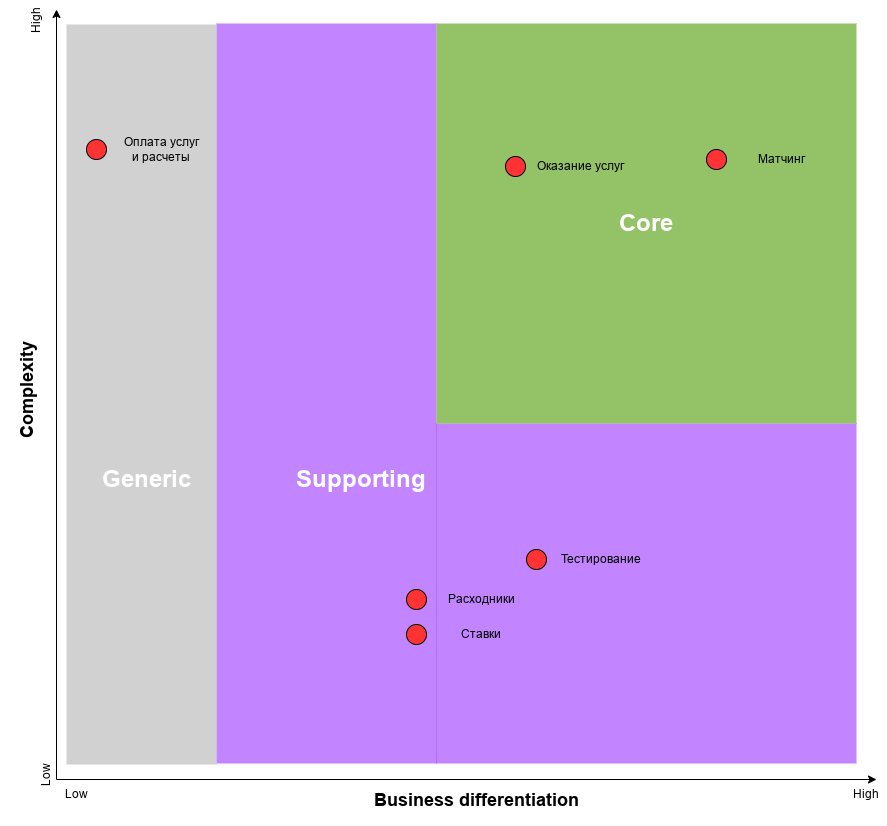

The diagram above was exported from draw.io. Its source (the exported page's mxGraphModel, read from the mxfile embedded in the PNG):
<mxGraphModel dx="1572" dy="891" grid="1" gridSize="10" guides="1" tooltips="1" connect="1" arrows="1" fold="1" page="1" pageScale="1" pageWidth="850" pageHeight="1100" math="0" shadow="0">
  <root>
    <mxCell id="7POqw8fOx_1jlbIEAkON-0" />
    <mxCell id="7POqw8fOx_1jlbIEAkON-1" style="locked=1;" parent="7POqw8fOx_1jlbIEAkON-0" />
    <mxCell id="uENPYtC2MfaOTDSbOvwd-11" value="" style="group" parent="7POqw8fOx_1jlbIEAkON-1" vertex="1" connectable="0">
      <mxGeometry x="79.5" y="30" width="870.5" height="800" as="geometry" />
    </mxCell>
    <mxCell id="uENPYtC2MfaOTDSbOvwd-5" value="" style="rounded=0;whiteSpace=wrap;html=1;fillColor=#9933FF;strokeColor=none;connectable=0;fillOpacity=60;" parent="uENPYtC2MfaOTDSbOvwd-11" vertex="1">
      <mxGeometry x="200.5" y="14" width="220" height="740" as="geometry" />
    </mxCell>
    <mxCell id="uENPYtC2MfaOTDSbOvwd-7" value="" style="rounded=0;whiteSpace=wrap;html=1;fillColor=#9933FF;strokeColor=none;connectable=0;fillOpacity=60;" parent="uENPYtC2MfaOTDSbOvwd-11" vertex="1">
      <mxGeometry x="420" y="414" width="420.5" height="340" as="geometry" />
    </mxCell>
    <mxCell id="uENPYtC2MfaOTDSbOvwd-0" value="" style="endArrow=classic;html=1;" parent="uENPYtC2MfaOTDSbOvwd-11" edge="1">
      <mxGeometry width="50" height="50" relative="1" as="geometry">
        <mxPoint x="40.5" y="770" as="sourcePoint" />
        <mxPoint x="40.5" as="targetPoint" />
      </mxGeometry>
    </mxCell>
    <mxCell id="uENPYtC2MfaOTDSbOvwd-1" value="&lt;h2&gt;Complexity&lt;/h2&gt;" style="text;html=1;strokeColor=none;fillColor=none;align=center;verticalAlign=middle;whiteSpace=wrap;rounded=0;rotation=-90;" parent="uENPYtC2MfaOTDSbOvwd-11" vertex="1">
      <mxGeometry x="-9.5" y="370" width="39" height="20" as="geometry" />
    </mxCell>
    <mxCell id="uENPYtC2MfaOTDSbOvwd-2" value="" style="endArrow=classic;html=1;" parent="uENPYtC2MfaOTDSbOvwd-11" edge="1">
      <mxGeometry width="50" height="50" relative="1" as="geometry">
        <mxPoint x="40.5" y="770" as="sourcePoint" />
        <mxPoint x="860.5" y="770" as="targetPoint" />
      </mxGeometry>
    </mxCell>
    <mxCell id="uENPYtC2MfaOTDSbOvwd-4" value="&lt;h2&gt;Business differentiation&lt;/h2&gt;" style="text;html=1;strokeColor=none;fillColor=none;align=center;verticalAlign=middle;whiteSpace=wrap;rounded=0;" parent="uENPYtC2MfaOTDSbOvwd-11" vertex="1">
      <mxGeometry x="330.5" y="780" width="260" height="20" as="geometry" />
    </mxCell>
    <mxCell id="uENPYtC2MfaOTDSbOvwd-6" value="&lt;h1&gt;&lt;font color=&quot;#ffffff&quot;&gt;Core&lt;/font&gt;&lt;/h1&gt;" style="rounded=0;whiteSpace=wrap;html=1;fillColor=#4D9900;strokeColor=none;connectable=0;fillOpacity=60" parent="uENPYtC2MfaOTDSbOvwd-11" vertex="1">
      <mxGeometry x="420.5" y="14" width="420" height="400" as="geometry" />
    </mxCell>
    <mxCell id="uENPYtC2MfaOTDSbOvwd-8" value="" style="rounded=0;whiteSpace=wrap;html=1;fillColor=#B3B3B3;strokeColor=none;connectable=0;fillOpacity=60;" parent="uENPYtC2MfaOTDSbOvwd-11" vertex="1">
      <mxGeometry x="50.5" y="15" width="150" height="740" as="geometry" />
    </mxCell>
    <mxCell id="uENPYtC2MfaOTDSbOvwd-9" value="&lt;h1&gt;&lt;font color=&quot;#ffffff&quot;&gt;Supporting&lt;/font&gt;&lt;/h1&gt;" style="text;html=1;strokeColor=none;fillColor=none;align=center;verticalAlign=middle;whiteSpace=wrap;rounded=0;" parent="uENPYtC2MfaOTDSbOvwd-11" vertex="1">
      <mxGeometry x="325.5" y="460" width="40" height="20" as="geometry" />
    </mxCell>
    <mxCell id="uENPYtC2MfaOTDSbOvwd-10" value="&lt;h1&gt;&lt;font color=&quot;#ffffff&quot;&gt;Generic&lt;/font&gt;&lt;/h1&gt;" style="text;html=1;strokeColor=none;fillColor=none;align=center;verticalAlign=middle;whiteSpace=wrap;rounded=0;" parent="uENPYtC2MfaOTDSbOvwd-11" vertex="1">
      <mxGeometry x="110.5" y="460" width="40" height="20" as="geometry" />
    </mxCell>
    <mxCell id="rGnyAY1_3tPmR1fd7tcl-27" value="Low" style="text;html=1;strokeColor=none;fillColor=none;align=center;verticalAlign=middle;whiteSpace=wrap;rounded=0;rotation=-90;" parent="uENPYtC2MfaOTDSbOvwd-11" vertex="1">
      <mxGeometry x="10.5" y="755" width="40" height="20" as="geometry" />
    </mxCell>
    <mxCell id="rGnyAY1_3tPmR1fd7tcl-28" value="High" style="text;html=1;strokeColor=none;fillColor=none;align=center;verticalAlign=middle;whiteSpace=wrap;rounded=0;rotation=-90;" parent="uENPYtC2MfaOTDSbOvwd-11" vertex="1">
      <mxGeometry width="40" height="20" as="geometry" />
    </mxCell>
    <mxCell id="rGnyAY1_3tPmR1fd7tcl-29" value="Low" style="text;html=1;strokeColor=none;fillColor=none;align=center;verticalAlign=middle;whiteSpace=wrap;rounded=0;" parent="uENPYtC2MfaOTDSbOvwd-11" vertex="1">
      <mxGeometry x="40" y="775" width="40" height="20" as="geometry" />
    </mxCell>
    <mxCell id="rGnyAY1_3tPmR1fd7tcl-30" value="High" style="text;html=1;strokeColor=none;fillColor=none;align=center;verticalAlign=middle;whiteSpace=wrap;rounded=0;" parent="uENPYtC2MfaOTDSbOvwd-11" vertex="1">
      <mxGeometry x="830.5" y="775" width="40" height="20" as="geometry" />
    </mxCell>
    <mxCell id="uENPYtC2MfaOTDSbOvwd-12" value="Bounded contexts" style="locked=1;" parent="7POqw8fOx_1jlbIEAkON-0" />
    <mxCell id="rGnyAY1_3tPmR1fd7tcl-7" value="" style="group" parent="uENPYtC2MfaOTDSbOvwd-12" vertex="1" connectable="0">
      <mxGeometry x="770" y="170" width="130" height="20" as="geometry" />
    </mxCell>
    <mxCell id="rGnyAY1_3tPmR1fd7tcl-8" value="" style="ellipse;whiteSpace=wrap;html=1;aspect=fixed;fillColor=#FF3333;" parent="rGnyAY1_3tPmR1fd7tcl-7" vertex="1">
      <mxGeometry width="20" height="20" as="geometry" />
    </mxCell>
    <mxCell id="rGnyAY1_3tPmR1fd7tcl-9" value="Матчинг" style="text;html=1;strokeColor=none;fillColor=none;align=center;verticalAlign=middle;whiteSpace=wrap;rounded=0;" parent="rGnyAY1_3tPmR1fd7tcl-7" vertex="1">
      <mxGeometry x="20" width="110" height="20" as="geometry" />
    </mxCell>
    <mxCell id="rGnyAY1_3tPmR1fd7tcl-11" value="" style="group" parent="uENPYtC2MfaOTDSbOvwd-12" vertex="1" connectable="0">
      <mxGeometry x="150" y="160" width="130" height="20" as="geometry" />
    </mxCell>
    <mxCell id="rGnyAY1_3tPmR1fd7tcl-12" value="" style="ellipse;whiteSpace=wrap;html=1;aspect=fixed;fillColor=#FF3333;" parent="rGnyAY1_3tPmR1fd7tcl-11" vertex="1">
      <mxGeometry width="20" height="20" as="geometry" />
    </mxCell>
    <mxCell id="rGnyAY1_3tPmR1fd7tcl-13" value="Оплата услуг&lt;br style=&quot;border-color: var(--border-color);&quot;&gt;и расчеты" style="text;html=1;strokeColor=none;fillColor=none;align=center;verticalAlign=middle;whiteSpace=wrap;rounded=0;" parent="rGnyAY1_3tPmR1fd7tcl-11" vertex="1">
      <mxGeometry x="20" width="110" height="20" as="geometry" />
    </mxCell>
    <mxCell id="rGnyAY1_3tPmR1fd7tcl-22" value="" style="group" parent="uENPYtC2MfaOTDSbOvwd-12" vertex="1" connectable="0">
      <mxGeometry x="470" y="610" width="130" height="20" as="geometry" />
    </mxCell>
    <mxCell id="rGnyAY1_3tPmR1fd7tcl-23" value="" style="group" parent="rGnyAY1_3tPmR1fd7tcl-22" vertex="1" connectable="0">
      <mxGeometry width="130" height="20" as="geometry" />
    </mxCell>
    <mxCell id="rGnyAY1_3tPmR1fd7tcl-24" value="" style="ellipse;whiteSpace=wrap;html=1;aspect=fixed;fillColor=#FF3333;" parent="rGnyAY1_3tPmR1fd7tcl-23" vertex="1">
      <mxGeometry width="20" height="20" as="geometry" />
    </mxCell>
    <mxCell id="rGnyAY1_3tPmR1fd7tcl-25" value="Расходники" style="text;html=1;strokeColor=none;fillColor=none;align=center;verticalAlign=middle;whiteSpace=wrap;rounded=0;" parent="rGnyAY1_3tPmR1fd7tcl-23" vertex="1">
      <mxGeometry x="20" width="110" height="20" as="geometry" />
    </mxCell>
    <mxCell id="3ZNTXsgXTnJ1oy_lYGZp-0" value="" style="group" parent="uENPYtC2MfaOTDSbOvwd-12" vertex="1" connectable="0">
      <mxGeometry x="580" y="150" width="130" height="20" as="geometry" />
    </mxCell>
    <mxCell id="3ZNTXsgXTnJ1oy_lYGZp-1" value="" style="ellipse;whiteSpace=wrap;html=1;aspect=fixed;fillColor=#FF3333;" parent="3ZNTXsgXTnJ1oy_lYGZp-0" vertex="1">
      <mxGeometry x="-11" y="27" width="20" height="20" as="geometry" />
    </mxCell>
    <mxCell id="3ZNTXsgXTnJ1oy_lYGZp-2" value="Оказание услуг" style="text;html=1;strokeColor=none;fillColor=none;align=center;verticalAlign=middle;whiteSpace=wrap;rounded=0;" parent="3ZNTXsgXTnJ1oy_lYGZp-0" vertex="1">
      <mxGeometry x="9" y="27" width="110" height="20" as="geometry" />
    </mxCell>
    <mxCell id="3ZNTXsgXTnJ1oy_lYGZp-12" value="" style="group" parent="uENPYtC2MfaOTDSbOvwd-12" vertex="1" connectable="0">
      <mxGeometry x="590" y="570" width="130" height="20" as="geometry" />
    </mxCell>
    <mxCell id="3ZNTXsgXTnJ1oy_lYGZp-13" value="" style="group" parent="3ZNTXsgXTnJ1oy_lYGZp-12" vertex="1" connectable="0">
      <mxGeometry width="130" height="20" as="geometry" />
    </mxCell>
    <mxCell id="3ZNTXsgXTnJ1oy_lYGZp-14" value="" style="ellipse;whiteSpace=wrap;html=1;aspect=fixed;fillColor=#FF3333;" parent="3ZNTXsgXTnJ1oy_lYGZp-13" vertex="1">
      <mxGeometry width="20" height="20" as="geometry" />
    </mxCell>
    <mxCell id="3ZNTXsgXTnJ1oy_lYGZp-15" value="Тестирование" style="text;html=1;strokeColor=none;fillColor=none;align=center;verticalAlign=middle;whiteSpace=wrap;rounded=0;" parent="3ZNTXsgXTnJ1oy_lYGZp-13" vertex="1">
      <mxGeometry x="20" width="110" height="20" as="geometry" />
    </mxCell>
    <mxCell id="3ZNTXsgXTnJ1oy_lYGZp-16" value="" style="group" parent="uENPYtC2MfaOTDSbOvwd-12" vertex="1" connectable="0">
      <mxGeometry x="470" y="645" width="130" height="20" as="geometry" />
    </mxCell>
    <mxCell id="3ZNTXsgXTnJ1oy_lYGZp-17" value="" style="group" parent="3ZNTXsgXTnJ1oy_lYGZp-16" vertex="1" connectable="0">
      <mxGeometry width="130" height="20" as="geometry" />
    </mxCell>
    <mxCell id="3ZNTXsgXTnJ1oy_lYGZp-18" value="" style="ellipse;whiteSpace=wrap;html=1;aspect=fixed;fillColor=#FF3333;" parent="3ZNTXsgXTnJ1oy_lYGZp-17" vertex="1">
      <mxGeometry width="20" height="20" as="geometry" />
    </mxCell>
    <mxCell id="3ZNTXsgXTnJ1oy_lYGZp-19" value="Ставки" style="text;html=1;strokeColor=none;fillColor=none;align=center;verticalAlign=middle;whiteSpace=wrap;rounded=0;" parent="3ZNTXsgXTnJ1oy_lYGZp-17" vertex="1">
      <mxGeometry x="20" width="110" height="20" as="geometry" />
    </mxCell>
  </root>
</mxGraphModel>